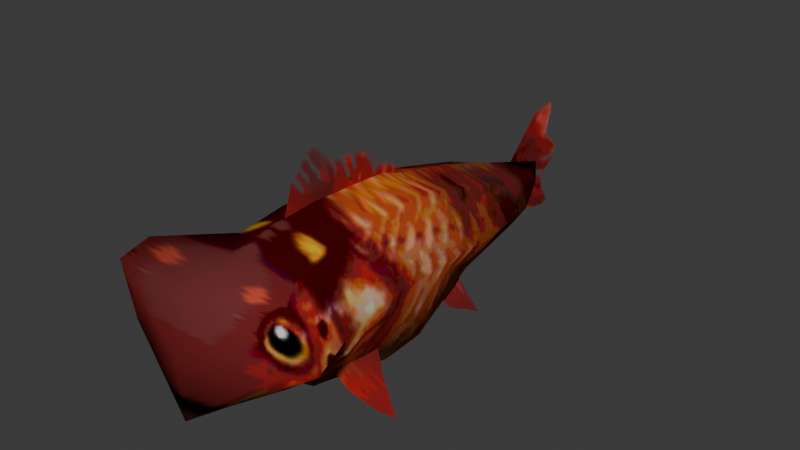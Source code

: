 # Source: weird_fish.blend  (saved by Blender 4.3.34; exported with 4.5.12 LTS)
import bpy
from mathutils import Matrix  # noqa: F401  (used for matrix-valued properties, if any)

bpy.ops.wm.read_factory_settings(use_empty=True)
scene = bpy.context.scene
scene.name = 'Scene'

# ---- collections
col_collection = bpy.data.collections.new('Collection'); scene.collection.children.link(col_collection)

# ---- images (referenced by path relative to the original .blend; pixels are not part of the script)
import os
ASSET_DIR = os.environ.get("B2B_ASSET_DIR", "")  # directory of the original .blend (textures are referenced by path, not embedded)
HERE = os.path.dirname(os.path.abspath(__file__))  # packed textures are extracted next to this script under _unpacked/

def load_image(name, relpath, width, height, colorspace="sRGB"):
    """Load a texture the original file referenced (path relative to the .blend, or extracted next to this script)."""
    p = next((c for c in (os.path.join(HERE, relpath), os.path.join(ASSET_DIR, relpath)) if relpath and os.path.exists(c)), "")
    if p:
        img = bpy.data.images.load(p, check_existing=True)
        img.name = name
    else:  # same state as the original file: an image datablock whose file is absent (Cycles renders it pink)
        img = bpy.data.images.new(name, width, height)
        img.source = "FILE"
        img.filepath = "//" + (relpath or name)
    img.colorspace_settings.name = colorspace
    return img
img_fish_png = load_image('fish.png', '_unpacked/fish_texture_red.5460dfcf.png', 516, 516, 'sRGB')

# ---- materials (node trees are filled in below, after node groups)
mat_material_001 = bpy.data.materials.new('Material.001')

# ---- material node trees
mat_material_001.use_nodes = True; mat_material_001.node_tree.nodes.clear()
_N = mat_material_001.node_tree.nodes; _L = mat_material_001.node_tree.links
n0 = _N.new('ShaderNodeBsdfPrincipled'); n0.name = 'Principled BSDF'; n0.location = (10, 300)
n0.inputs[2].default_value = 1.0
n0.inputs[13].default_value = 0.0
n1 = _N.new('ShaderNodeOutputMaterial'); n1.name = 'Material Output'; n1.location = (300, 300)
n2 = _N.new('ShaderNodeTexImage'); n2.name = 'Image Texture'; n2.location = (-268, 250)
n2.image = img_fish_png
_L.new(n0.outputs[0], n1.inputs[0])
_L.new(n2.outputs[0], n0.inputs[0])
_L.new(n2.outputs[1], n0.inputs[4])
n1.is_active_output = True

# ---- world
world_world = bpy.data.worlds.new('World'); scene.world = world_world
world_world.use_nodes = True; world_world.node_tree.nodes.clear()
_N = world_world.node_tree.nodes; _L = world_world.node_tree.links
n0 = _N.new('ShaderNodeOutputWorld'); n0.name = 'World Output'; n0.location = (300, 300)
n1 = _N.new('ShaderNodeBackground'); n1.name = 'Background'; n1.location = (10, 300)
n1.inputs[0].default_value = (0.05088, 0.05088, 0.05088, 1.0)
_L.new(n1.outputs[0], n0.inputs[0])
n0.is_active_output = True
world_world.color = (0.05088, 0.05088, 0.05088)
world_world.sun_shadow_jitter_overblur = 0.0

# ---- meshes
me_fish_mesh = bpy.data.meshes.new('fish_mesh')
me_fish_mesh.from_pydata([(0.08113, 0.8454, -0.02559), (0.2697, -0.8106, 0.01141), (0.08113, 0.8454, 0.03413), (0.2653, -0.8104, 0.2023), (0.158, 0.05572, -0.3022), (0.1773, 0.05068, 0.2716), (0.147, -0.3007, -0.2398), (0.1613, -0.2882, 0.2476), (0.1537, 0.3461, 0.177), (0.1488, 0.3417, -0.1549), (0.1488, 0.6213, 0.09823), (0.1488, 0.6213, -0.08872), (0.113, 0.8454, 0.009611), (0.2153, -0.7516, -0.08638), (0.2659, 0.04824, 0.0295), (0.274, -0.2877, 0.02584), (0.2553, 0.3472, 0.0141), (0.219, 0.6213, 0.009611), (0.1544, -0.4811, -0.1843), (0.1613, -0.4899, 0.2534), (0.3124, -0.4924, 0.01176), (0.205, -0.6538, -0.1332), (0.2769, -0.7113, 0.2487), (0.3767, -0.681, 0.005351), (7.687e-08, 1.018, 0.007148), (1.01e-05, -0.8979, 0.01421), (0.001508, -0.8062, 0.1688), (0.006818, 0.05031, -0.4693), (0.004216, 0.03881, 0.2979), (-0.003833, -0.3263, -0.3922), (-2.225e-08, -0.2946, 0.3095), (0.0006682, 0.3383, 0.2153), (2.619e-08, 0.3468, -0.2482), (4.668e-08, 0.6183, 0.1365), (4.689e-08, 0.621, -0.133), (0.0007363, -0.8871, -0.2158), (-0.0008336, -0.4771, -0.278), (0.002231, -0.4883, 0.2913), (0.0007363, -0.7032, -0.2618), (0.01074, -0.6773, 0.2491), (-0.08113, 0.8454, -0.02559), (-0.2846, -0.8158, 0.005641), (-0.08113, 0.8454, 0.03413), (-0.3119, -0.8329, 0.2208), (-0.1474, 0.04808, -0.2188), (-0.1488, 0.04679, 0.239), (-0.1495, -0.293, -0.2101), (-0.1488, -0.2891, 0.2478), (-0.1488, 0.3454, 0.1714), (-0.1488, 0.3417, -0.1549), (-0.1488, 0.6213, 0.09823), (-0.1488, 0.6213, -0.08872), (-0.113, 0.8454, 0.009611), (-0.2066, -0.7575, -0.09493), (-0.2552, 0.04679, 0.0173), (-0.2552, -0.2891, 0.02609), (-0.2552, 0.3472, 0.01401), (-0.219, 0.6213, 0.009611), (-0.1488, -0.4796, -0.183), (-0.149, -0.4798, 0.2231), (-0.2908, -0.4852, 0.01136), (-0.1746, -0.6541, -0.1406), (-0.3085, -0.7169, 0.2518), (-0.3928, -0.6799, -0.006449), (0.004169, -0.1614, 0.1207), (-0.009115, -0.4356, 0.2411), (0.003649, 0.2181, 0.2904), (-0.009634, -0.2832, 0.5682), (0.002727, 0.2892, 0.1598), (-2.054e-07, 0.2258, -0.04471), (-0.009634, -0.3701, 0.4349), (0.008579, 0.001959, 0.4317), (2.652e-06, -0.09876, 0.3222), (0.003417, -0.269, 0.1764), (0.01132, -0.1735, 0.4457), (5.522e-08, -0.2063, 0.3779), (0.01864, 0.07896, 0.3194), (0.002844, 0.03243, 0.04131), (0.009742, 0.09636, 0.2506), (0.2819, -0.2172, -0.4593), (0.2617, -0.2907, -0.3937), (0.1293, -0.1565, -0.1766), (0.1029, -0.3792, -0.2105), (-0.2819, -0.2168, -0.4578), (-0.2621, -0.2876, -0.3818), (-0.1277, -0.1525, -0.1478), (-0.1049, -0.3748, -0.1936), (0.1751, 0.3962, -0.3599), (0.1614, 0.2543, -0.2853), (0.07867, 0.3215, -0.1291), (0.06978, 0.1626, -0.2319), (-0.1751, 0.3962, -0.3599), (-0.1606, 0.2534, -0.2757), (-0.07867, 0.3215, -0.1291), (-0.06177, 0.1595, -0.1985), (1.091e-07, 1.135, -0.2202), (2.219e-07, 0.8287, -0.04576), (5.584e-08, 1.135, 0.2532), (2.139e-07, 0.8287, 0.06836), (5.441e-08, 1.195, 0.0113), (1.642e-07, 0.982, -0.1981), (2.179e-07, 0.8287, 0.0113), (1.349e-07, 0.982, 0.2207), (1.496e-07, 0.982, 0.0113), (2.159e-07, 0.8287, 0.03983), (-0.006235, 1.096, 0.1234), (1.422e-07, 0.982, 0.116), (-0.008867, 1.089, -0.1022), (2.199e-07, 0.8287, -0.01723), (1.569e-07, 0.982, -0.09342), (-0.205, -0.1857, -0.3059), (-0.272, -0.2522, -0.4197), (-0.1838, -0.3326, -0.2927), (-0.1166, -0.2658, -0.1783), (-0.1945, -0.26, -0.3024), (0.2043, -0.1926, -0.3411), (0.2718, -0.2538, -0.4261), (0.1814, -0.3402, -0.3222), (0.1141, -0.2722, -0.2034), (0.192, -0.2688, -0.337), (0.1269, 0.3589, -0.2445), (0.1678, 0.3248, -0.3178), (0.1159, 0.2088, -0.2624), (0.07275, 0.2399, -0.1577), (0.1201, 0.2824, -0.2379), (-0.1269, 0.3589, -0.2445), (-0.1678, 0.3248, -0.3178), (-0.1121, 0.2058, -0.2303), (-0.07144, 0.2395, -0.1532), (-0.1197, 0.2822, -0.2354)], [], [(22, 3, 1, 23), (16, 8, 5, 14), (14, 5, 7, 15), (17, 10, 8, 16), (12, 2, 10, 17), (0, 12, 17, 11), (11, 17, 16, 9), (4, 14, 15, 6), (9, 16, 14, 4), (23, 1, 13, 21), (6, 15, 20, 18), (15, 7, 19, 20), (18, 20, 23, 21), (20, 19, 22, 23), (22, 39, 26, 3), (21, 38, 36, 18), (8, 31, 28, 5), (2, 24, 33, 10), (3, 26, 25, 1), (9, 32, 34, 11), (4, 27, 32, 9), (1, 25, 35, 13), (18, 36, 29, 6), (5, 28, 30, 7), (10, 33, 31, 8), (19, 37, 39, 22), (11, 34, 24, 0), (6, 29, 27, 4), (0, 24, 12), (7, 30, 37, 19), (13, 35, 38, 21), (12, 24, 2), (62, 63, 41, 43), (56, 54, 45, 48), (54, 55, 47, 45), (57, 56, 48, 50), (52, 57, 50, 42), (40, 51, 57, 52), (51, 49, 56, 57), (44, 46, 55, 54), (49, 44, 54, 56), (63, 61, 53, 41), (46, 58, 60, 55), (55, 60, 59, 47), (58, 61, 63, 60), (60, 63, 62, 59), (62, 43, 26, 39), (61, 58, 36, 38), (48, 45, 28, 31), (42, 50, 33, 24), (43, 41, 25, 26), (49, 51, 34, 32), (44, 49, 32, 27), (41, 53, 35, 25), (58, 46, 29, 36), (45, 47, 30, 28), (50, 48, 31, 33), (59, 62, 39, 37), (51, 40, 24, 34), (46, 44, 27, 29), (40, 52, 24), (47, 59, 37, 30), (53, 61, 38, 35), (52, 42, 24), (75, 74, 67, 70), (78, 76, 71, 72), (78, 77, 69, 68), (75, 73, 64, 72), (70, 65, 73, 75), (72, 71, 74, 75), (72, 64, 77, 78), (68, 66, 76, 78), (119, 117, 82, 118), (114, 113, 86, 112), (124, 122, 90, 123), (129, 128, 94, 127), (106, 104, 98, 102), (105, 106, 102, 97), (107, 109, 103, 99), (109, 108, 101, 103), (99, 103, 106, 105), (103, 101, 104, 106), (100, 96, 108, 109), (95, 100, 109, 107), (111, 114, 112, 84), (83, 110, 114, 111), (110, 85, 113, 114), (115, 119, 118, 81), (79, 116, 119, 115), (116, 80, 117, 119), (120, 124, 123, 89), (87, 121, 124, 120), (121, 88, 122, 124), (126, 129, 127, 92), (91, 125, 129, 126), (125, 93, 128, 129)])
me_fish_mesh.polygons.foreach_set('use_smooth', [True] * 96)
_uv = me_fish_mesh.uv_layers.new(name='UVMap')
_uv.uv.foreach_set('vector', [0.8849, 0.562, 0.9126, 0.5518, 0.9237, 0.5094, 0.8844, 0.511, 0.6548, 0.5167, 0.6552, 0.5577, 0.7253, 0.5753, 0.7253, 0.5175, 0.7253, 0.5175, 0.7253, 0.5753, 0.8042, 0.5776, 0.8042, 0.5198, 0.5904, 0.5155, 0.5904, 0.5386, 0.6552, 0.5577, 0.6548, 0.5167, 0.5377, 0.5155, 0.5377, 0.5219, 0.5904, 0.5386, 0.5904, 0.5155, 0.5377, 0.5063, 0.5377, 0.5155, 0.5904, 0.5155, 0.5904, 0.4899, 0.5904, 0.4899, 0.5904, 0.5155, 0.6548, 0.5167, 0.6561, 0.4726, 0.7253, 0.4597, 0.7253, 0.5175, 0.8042, 0.5198, 0.8042, 0.462, 0.6561, 0.4726, 0.6548, 0.5167, 0.7253, 0.5175, 0.7253, 0.4597, 0.8844, 0.511, 0.9237, 0.5094, 0.909, 0.491, 0.8867, 0.479, 0.8042, 0.462, 0.8042, 0.5198, 0.849, 0.5167, 0.849, 0.4653, 0.8042, 0.5198, 0.8042, 0.5776, 0.849, 0.571, 0.849, 0.5167, 0.849, 0.4653, 0.849, 0.5167, 0.8844, 0.511, 0.8867, 0.479, 0.849, 0.5167, 0.849, 0.571, 0.8849, 0.562, 0.8844, 0.511, 0.8849, 0.562, 0.8892, 0.5743, 0.9216, 0.5614, 0.9126, 0.5518, 0.8867, 0.479, 0.889, 0.4608, 0.8473, 0.4448, 0.849, 0.4653, 0.6552, 0.5577, 0.6569, 0.5689, 0.7273, 0.5894, 0.7253, 0.5753, 0.5377, 0.5219, 0.4971, 0.5149, 0.5911, 0.5486, 0.5904, 0.5386, 0.9126, 0.5518, 0.9216, 0.5614, 0.9465, 0.5177, 0.9237, 0.5094, 0.6561, 0.4726, 0.6549, 0.4483, 0.5904, 0.4783, 0.5904, 0.4899, 0.7253, 0.4597, 0.728, 0.4314, 0.6549, 0.4483, 0.6561, 0.4726, 0.9237, 0.5094, 0.9465, 0.5177, 0.9224, 0.4848, 0.909, 0.491, 0.849, 0.4653, 0.8473, 0.4448, 0.8077, 0.4329, 0.8042, 0.462, 0.7253, 0.5753, 0.7273, 0.5894, 0.8055, 0.5937, 0.8042, 0.5776, 0.5904, 0.5386, 0.5911, 0.5486, 0.6569, 0.5689, 0.6552, 0.5577, 0.849, 0.571, 0.8499, 0.5849, 0.8892, 0.5743, 0.8849, 0.562, 0.5904, 0.4899, 0.5904, 0.4783, 0.4971, 0.5149, 0.5377, 0.5063, 0.8042, 0.462, 0.8077, 0.4329, 0.728, 0.4314, 0.7253, 0.4597, 0.5377, 0.5063, 0.4971, 0.5149, 0.5377, 0.5155, 0.8042, 0.5776, 0.8055, 0.5937, 0.8499, 0.5849, 0.849, 0.571, 0.909, 0.491, 0.9224, 0.4848, 0.889, 0.4608, 0.8867, 0.479, 0.5377, 0.5155, 0.4971, 0.5149, 0.5377, 0.5219, 0.8849, 0.562, 0.8844, 0.511, 0.9237, 0.5094, 0.9126, 0.5518, 0.6548, 0.5167, 0.7253, 0.5175, 0.7253, 0.5753, 0.6552, 0.5577, 0.7253, 0.5175, 0.8042, 0.5198, 0.8042, 0.5776, 0.7253, 0.5753, 0.5904, 0.5155, 0.6548, 0.5167, 0.6552, 0.5577, 0.5904, 0.5386, 0.5377, 0.5155, 0.5904, 0.5155, 0.5904, 0.5386, 0.5377, 0.5219, 0.5377, 0.5063, 0.5904, 0.4899, 0.5904, 0.5155, 0.5377, 0.5155, 0.5904, 0.4899, 0.6561, 0.4726, 0.6548, 0.5167, 0.5904, 0.5155, 0.7253, 0.4597, 0.8042, 0.462, 0.8042, 0.5198, 0.7253, 0.5175, 0.6561, 0.4726, 0.7253, 0.4597, 0.7253, 0.5175, 0.6548, 0.5167, 0.8844, 0.511, 0.8867, 0.479, 0.909, 0.491, 0.9237, 0.5094, 0.8042, 0.462, 0.849, 0.4653, 0.849, 0.5167, 0.8042, 0.5198, 0.8042, 0.5198, 0.849, 0.5167, 0.849, 0.571, 0.8042, 0.5776, 0.849, 0.4653, 0.8867, 0.479, 0.8844, 0.511, 0.849, 0.5167, 0.849, 0.5167, 0.8844, 0.511, 0.8849, 0.562, 0.849, 0.571, 0.8849, 0.562, 0.9126, 0.5518, 0.9216, 0.5614, 0.8892, 0.5743, 0.8867, 0.479, 0.849, 0.4653, 0.8473, 0.4448, 0.889, 0.4608, 0.6552, 0.5577, 0.7253, 0.5753, 0.7273, 0.5894, 0.6569, 0.5689, 0.5377, 0.5219, 0.5904, 0.5386, 0.5911, 0.5486, 0.4971, 0.5149, 0.9126, 0.5518, 0.9237, 0.5094, 0.9465, 0.5177, 0.9216, 0.5614, 0.6561, 0.4726, 0.5904, 0.4899, 0.5904, 0.4783, 0.6549, 0.4483, 0.7253, 0.4597, 0.6561, 0.4726, 0.6549, 0.4483, 0.728, 0.4314, 0.9237, 0.5094, 0.909, 0.491, 0.9224, 0.4848, 0.9465, 0.5177, 0.849, 0.4653, 0.8042, 0.462, 0.8077, 0.4329, 0.8473, 0.4448, 0.7253, 0.5753, 0.8042, 0.5776, 0.8055, 0.5937, 0.7273, 0.5894, 0.5904, 0.5386, 0.6552, 0.5577, 0.6569, 0.5689, 0.5911, 0.5486, 0.849, 0.571, 0.8849, 0.562, 0.8892, 0.5743, 0.8499, 0.5849, 0.5904, 0.4899, 0.5377, 0.5063, 0.4971, 0.5149, 0.5904, 0.4783, 0.8042, 0.462, 0.7253, 0.4597, 0.728, 0.4314, 0.8077, 0.4329, 0.5377, 0.5063, 0.5377, 0.5155, 0.4971, 0.5149, 0.8042, 0.5776, 0.849, 0.571, 0.8499, 0.5849, 0.8055, 0.5937, 0.909, 0.491, 0.8867, 0.479, 0.889, 0.4608, 0.9224, 0.4848, 0.5377, 0.5155, 0.5377, 0.5219, 0.4971, 0.5149, 0.2187, 0.5656, 0.2479, 0.5459, 0.2507, 0.5664, 0.2182, 0.5901, 0.2233, 0.4967, 0.2444, 0.4959, 0.2451, 0.5253, 0.2192, 0.5412, 0.2233, 0.4967, 0.1808, 0.5161, 0.1848, 0.4717, 0.2273, 0.4523, 0.2187, 0.5656, 0.1762, 0.585, 0.1767, 0.5606, 0.2192, 0.5412, 0.2182, 0.5901, 0.1757, 0.6095, 0.1762, 0.585, 0.2187, 0.5656, 0.2192, 0.5412, 0.2451, 0.5253, 0.2479, 0.5459, 0.2187, 0.5656, 0.2192, 0.5412, 0.1767, 0.5606, 0.1808, 0.5161, 0.2233, 0.4967, 0.2273, 0.4523, 0.2437, 0.4664, 0.2444, 0.4959, 0.2233, 0.4967, 0.4914, 0.6491, 0.4598, 0.6349, 0.4386, 0.6417, 0.4853, 0.6684, 0.5147, 0.6571, 0.5119, 0.6752, 0.4663, 0.6577, 0.4844, 0.6487, 0.2486, 0.5914, 0.2191, 0.5782, 0.1913, 0.5856, 0.2156, 0.6118, 0.2486, 0.5914, 0.2156, 0.6118, 0.1913, 0.5856, 0.2191, 0.5782, 0.605, 0.3246, 0.6393, 0.3586, 0.6394, 0.3539, 0.6052, 0.3074, 0.5639, 0.2963, 0.605, 0.3246, 0.6052, 0.3074, 0.5709, 0.2806, 0.5491, 0.338, 0.6046, 0.3589, 0.6048, 0.3418, 0.557, 0.3119, 0.6046, 0.3589, 0.6392, 0.3679, 0.6393, 0.3633, 0.6048, 0.3418, 0.557, 0.3119, 0.6048, 0.3418, 0.605, 0.3246, 0.5639, 0.2963, 0.6048, 0.3418, 0.6393, 0.3633, 0.6393, 0.3586, 0.605, 0.3246, 0.6045, 0.3761, 0.6391, 0.3726, 0.6392, 0.3679, 0.6046, 0.3589, 0.5556, 0.3611, 0.6045, 0.3761, 0.6046, 0.3589, 0.5491, 0.338, 0.5175, 0.6389, 0.5147, 0.6571, 0.4844, 0.6487, 0.5025, 0.6397, 0.5326, 0.6382, 0.545, 0.6654, 0.5147, 0.6571, 0.5175, 0.6389, 0.545, 0.6654, 0.5575, 0.6927, 0.5119, 0.6752, 0.5147, 0.6571, 0.5231, 0.6634, 0.4914, 0.6491, 0.4853, 0.6684, 0.5321, 0.6952, 0.5141, 0.6316, 0.4976, 0.6298, 0.4914, 0.6491, 0.5231, 0.6634, 0.4976, 0.6298, 0.4811, 0.6281, 0.4598, 0.6349, 0.4914, 0.6491, 0.278, 0.6046, 0.2486, 0.5914, 0.2156, 0.6118, 0.2399, 0.6379, 0.3162, 0.5712, 0.2816, 0.571, 0.2486, 0.5914, 0.278, 0.6046, 0.2816, 0.571, 0.247, 0.5707, 0.2191, 0.5782, 0.2486, 0.5914, 0.2816, 0.571, 0.2486, 0.5914, 0.2191, 0.5782, 0.247, 0.5707, 0.3162, 0.5712, 0.278, 0.6046, 0.2486, 0.5914, 0.2816, 0.571, 0.278, 0.6046, 0.2399, 0.6379, 0.2156, 0.6118, 0.2486, 0.5914])
me_fish_mesh.materials.append(mat_material_001)
me_fish_mesh.update()
arm_armature_002 = bpy.data.armatures.new('Armature.002')  # bones are not reproduced

# ---- objects
ob_plane = bpy.data.objects.new('Plane', me_fish_mesh)
ob_armature = bpy.data.objects.new('Armature', arm_armature_002)

# ---- transforms, parenting, visibility, modifiers, constraints
ob_plane.parent = ob_armature
ob_plane.location = (0.0, 0.0, 0.0)
_vg = ob_plane.vertex_groups.new(name='Bone.007')
for _i, _w in zip([1, 3, 6, 7, 13, 15, 18, 19, 20, 21, 22, 23, 25, 26, 27, 28, 29, 30, 35, 36, 37, 38, 39, 41, 43, 46, 47, 53, 55, 58, 59, 60, 61, 62, 63, 64, 65, 67, 70, 71, 72, 73, 74, 75, 79, 80, 81, 82, 83, 84, 85, 86, 110, 111, 112, 113, 114, 115, 116, 117, 118, 119], [0.9817, 0.9736, 0.1781, 0.184, 0.9735, 0.1734, 0.7758, 0.7804, 0.7801, 0.9356, 0.9434, 0.9392, 0.9981, 0.9893, 0.01232, 0.004434, 0.2095, 0.192, 0.988, 0.7374, 0.78, 0.9332, 0.955, 0.9817, 0.9736, 0.1781, 0.184, 0.9735, 0.1734, 0.7758, 0.7804, 0.7801, 0.9356, 0.9434, 0.9392, 0.00994, 0.1568, 0.08681, 0.1034, 0.0184, 0.04115, 0.06682, 0.0688, 0.0703, 0.8187, 0.8195, 0.7939, 0.8278, 0.8187, 0.8195, 0.7939, 0.8278, 0.8157, 0.819, 0.821, 0.8213, 0.8184, 0.8157, 0.819, 0.821, 0.8213, 0.8184]): _vg.add([_i], _w, 'REPLACE')
_vg = ob_plane.vertex_groups.new(name='Bone.002')
for _i, _w in zip([0, 2, 4, 5, 6, 7, 8, 9, 10, 11, 12, 14, 15, 16, 17, 18, 19, 20, 24, 27, 28, 29, 30, 31, 32, 33, 34, 36, 37, 40, 42, 44, 45, 46, 47, 48, 49, 50, 51, 52, 54, 55, 56, 57, 58, 59, 60, 64, 65, 66, 67, 68, 69, 70, 71, 72, 73, 74, 75, 76, 77, 78, 79, 80, 81, 82, 83, 84, 85, 86, 87, 88, 89, 90, 91, 92, 93, 94, 96, 98, 100, 101, 102, 103, 104, 105, 106, 107, 108, 109, 110, 111, 112, 113, 114, 115, 116, 117, 118, 119, 120, 121, 122, 123, 124, 125, 126, 127, 128, 129], [0.7981, 0.7968, 0.9566, 0.9295, 0.787, 0.7299, 0.9652, 0.9738, 0.9696, 0.9725, 0.7837, 0.9541, 0.7738, 0.9406, 0.9402, 0.4051, 0.359, 0.3772, 0.4026, 0.893, 0.9173, 0.6793, 0.6903, 0.9741, 0.9476, 0.9893, 0.9896, 0.3877, 0.3353, 0.7981, 0.7968, 0.9566, 0.9295, 0.787, 0.7299, 0.9652, 0.9738, 0.9696, 0.9725, 0.7837, 0.9541, 0.7738, 0.9406, 0.9402, 0.4051, 0.359, 0.3772, 0.9884, 0.5283, 0.9148, 0.0618, 0.9983, 1.0, 0.2897, 0.6857, 0.8603, 0.8794, 0.5696, 0.6849, 0.8891, 1.0, 0.9652, 0.2638, 0.376, 0.9635, 0.6936, 0.2638, 0.376, 0.9635, 0.6936, 0.7117, 0.8697, 0.9989, 0.9919, 0.7117, 0.8697, 0.9989, 0.9919, 0.8387, 0.8324, 0.3926, 0.8435, 0.3641, 0.5088, 0.84, 0.08957, 0.4696, 0.1307, 0.8431, 0.4836, 0.7345, 0.3283, 0.5887, 0.8707, 0.6772, 0.7345, 0.3283, 0.5887, 0.8707, 0.6772, 0.9191, 0.7989, 0.95, 0.9964, 0.9354, 0.9191, 0.7989, 0.95, 0.9964, 0.9354]): _vg.add([_i], _w, 'REPLACE')
_vg = ob_plane.vertex_groups.new(name='Bone.003')
for _i, _w in zip([1, 3, 4, 5, 6, 7, 8, 9, 10, 11, 13, 14, 15, 16, 18, 19, 20, 21, 22, 23, 25, 26, 27, 28, 29, 30, 31, 32, 33, 34, 35, 36, 37, 38, 39, 41, 43, 44, 45, 46, 47, 48, 49, 50, 51, 53, 54, 55, 56, 58, 59, 60, 61, 62, 63, 64, 65, 66, 67, 68, 69, 70, 71, 72, 73, 74, 75, 76, 77, 78, 79, 80, 81, 82, 83, 84, 85, 86, 87, 88, 89, 90, 91, 92, 93, 94, 110, 111, 112, 113, 114, 115, 116, 117, 118, 119, 120, 121, 122, 123, 124, 125, 126, 127, 128, 129], [0.9001, 0.9233, 0.9554, 0.9283, 0.9742, 0.939, 0.7315, 0.7512, 0.03569, 0.0411, 0.9461, 0.9528, 0.9668, 0.6931, 0.9851, 0.9656, 0.9739, 0.9817, 0.9672, 0.9704, 0.8056, 0.8948, 0.8929, 0.9169, 0.9202, 0.9175, 0.7573, 0.7034, 0.08695, 0.07966, 0.9247, 0.9697, 0.9594, 0.9774, 0.9707, 0.9001, 0.9233, 0.9554, 0.9283, 0.9742, 0.939, 0.7315, 0.7512, 0.03569, 0.0411, 0.9461, 0.9528, 0.9668, 0.6931, 0.9851, 0.9656, 0.9739, 0.9817, 0.9672, 0.9704, 1.0, 0.9851, 0.8297, 0.3533, 0.8782, 0.9768, 0.7193, 0.6859, 0.8897, 0.9994, 0.6739, 0.8131, 0.8823, 1.0, 0.9555, 0.438, 0.6474, 0.9956, 0.9941, 0.438, 0.6474, 0.9956, 0.9941, 0.331, 0.7419, 0.8383, 0.9659, 0.331, 0.7419, 0.8383, 0.9659, 0.8353, 0.5492, 0.8878, 0.9952, 0.8628, 0.8353, 0.5492, 0.8878, 0.9952, 0.8628, 0.6443, 0.5629, 0.8811, 0.9224, 0.7834, 0.6443, 0.5629, 0.8811, 0.9224, 0.7834]): _vg.add([_i], _w, 'REPLACE')
_vg = ob_plane.vertex_groups.new(name='Bone.004')
for _i, _w in zip([1, 3, 4, 5, 6, 7, 13, 14, 15, 18, 19, 20, 21, 22, 23, 25, 26, 27, 28, 29, 30, 35, 36, 37, 38, 39, 41, 43, 44, 45, 46, 47, 53, 54, 55, 58, 59, 60, 61, 62, 63, 64, 65, 67, 70, 71, 72, 73, 74, 75, 76, 77, 78, 79, 80, 81, 82, 83, 84, 85, 86, 110, 111, 112, 113, 114, 115, 116, 117, 118, 119], [1.0, 0.9993, 0.2814, 0.2381, 0.914, 0.8696, 1.0, 0.2771, 0.904, 0.9852, 0.9658, 0.9741, 0.9991, 0.9935, 0.9948, 1.0, 1.0, 0.2194, 0.2456, 0.8591, 0.849, 1.0, 0.9697, 0.9597, 0.9988, 0.9983, 1.0, 0.9993, 0.2814, 0.2381, 0.914, 0.8696, 1.0, 0.2771, 0.904, 0.9852, 0.9658, 0.9741, 0.9991, 0.9935, 0.9948, 0.8684, 0.9822, 0.2584, 0.6932, 0.06454, 0.5469, 0.9488, 0.4382, 0.6377, 0.08134, 0.4961, 0.1437, 0.261, 0.5592, 0.8067, 0.9816, 0.261, 0.5592, 0.8067, 0.9816, 0.6308, 0.4208, 0.8415, 0.929, 0.7534, 0.6308, 0.4208, 0.8415, 0.929, 0.7534]): _vg.add([_i], _w, 'REPLACE')
_vg = ob_plane.vertex_groups.new(name='Bone')
for _i, _w in zip([1, 3, 5, 6, 7, 13, 15, 18, 19, 20, 21, 22, 23, 25, 26, 27, 28, 29, 30, 35, 36, 37, 38, 39, 41, 43, 45, 46, 47, 53, 55, 58, 59, 60, 61, 62, 63], [0.982, 0.9703, 0.003275, 0.168, 0.1935, 0.9761, 0.1744, 0.7875, 0.7691, 0.78, 0.9416, 0.9373, 0.939, 0.9996, 0.9864, 0.00659, 0.01028, 0.1999, 0.2025, 0.9912, 0.7507, 0.7668, 0.9417, 0.9475, 0.982, 0.9703, 0.003275, 0.168, 0.1935, 0.9761, 0.1744, 0.7875, 0.7691, 0.78, 0.9416, 0.9373, 0.939]): _vg.add([_i], _w, 'REPLACE')
_vg = ob_plane.vertex_groups.new(name='Bone.001')
for _i, _w in zip([0, 2, 4, 5, 8, 9, 10, 11, 12, 14, 16, 17, 24, 27, 28, 31, 32, 33, 34, 40, 42, 44, 45, 48, 49, 50, 51, 52, 54, 56, 57, 66, 68, 69, 76, 77, 78, 87, 88, 89, 90, 91, 92, 93, 94, 95, 96, 97, 98, 99, 100, 101, 102, 103, 104, 105, 106, 107, 108, 109, 120, 121, 122, 123, 124, 125, 126, 127, 128, 129], [1.0, 1.0, 0.3707, 0.3242, 0.9081, 0.9171, 0.9863, 0.9886, 0.9999, 0.3661, 0.8783, 0.9606, 1.0, 0.2346, 0.2798, 0.9149, 0.8867, 0.9989, 0.9993, 1.0, 1.0, 0.3707, 0.3242, 0.9081, 0.9171, 0.9863, 0.9886, 0.9999, 0.3661, 0.8783, 0.9606, 0.688, 0.9203, 0.9016, 0.3504, 0.5157, 0.5149, 0.6673, 0.6864, 0.9498, 0.7108, 0.6673, 0.6864, 0.9498, 0.7108, 0.9051, 1.0, 0.8661, 1.0, 0.969, 0.963, 1.0, 0.9436, 1.0, 1.0, 0.9891, 0.9992, 0.9961, 1.0, 1.0, 0.8619, 0.6959, 0.7178, 0.8577, 0.8075, 0.8619, 0.6959, 0.7178, 0.8577, 0.8075]): _vg.add([_i], _w, 'REPLACE')
_m = ob_plane.modifiers.new('Armature', 'ARMATURE')
_m = ob_plane.modifiers.new('Armature.001', 'ARMATURE')
_m.object = ob_armature
ob_armature.location = (0.0, 0.0, 0.0)
ob_armature.scale = (0.5244, 0.5244, 0.5244)
ob_armature.show_in_front = True

# ---- collection membership
col_collection.objects.link(ob_plane)
col_collection.objects.link(ob_armature)

# ---- scene / render settings (as saved in the file)
scene.frame_start = 1; scene.frame_end = 250; scene.frame_set(1)
scene.render.engine = 'BLENDER_EEVEE_NEXT'
bpy.context.view_layer.update()

# ---- added for rendering (the .blend has no active camera and no usable light): camera, sun
cam_auto = bpy.data.cameras.new('AutoCamera')
cam_auto.lens = 50.0
cam_auto.sensor_width = 36.0
cam_auto.clip_end = 1000.0
ob_auto_camera = bpy.data.objects.new('AutoCamera', cam_auto)
scene.collection.objects.link(ob_auto_camera)
ob_auto_camera.location = (1.18913, -1.35408, 0.980616)
ob_auto_camera.rotation_euler = (1.09748, -7.21219e-08, 0.694738)
scene.camera = ob_auto_camera
light_auto_sun = bpy.data.lights.new('AutoSun', 'SUN')
light_auto_sun.energy = 3.0
light_auto_sun.angle = 0.0523599
ob_auto_sun = bpy.data.objects.new('AutoSun', light_auto_sun)
scene.collection.objects.link(ob_auto_sun)
ob_auto_sun.rotation_euler = (0.872665, 0.174533, 0.523599)
bpy.context.view_layer.update()

